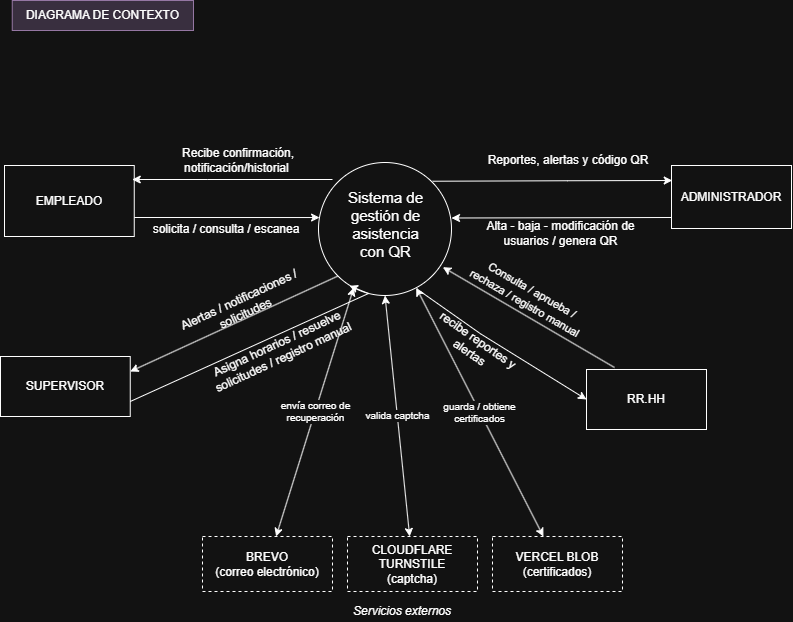

The diagram above was exported from draw.io. Its source (the exported page's mxGraphModel, read from the mxfile embedded in the PNG):
<mxGraphModel dx="917" dy="794" grid="0" gridSize="10" guides="1" tooltips="1" connect="1" arrows="1" fold="1" page="1" pageScale="1" pageWidth="827" pageHeight="1169" math="0" shadow="0">
  <root>
    <mxCell id="0" />
    <mxCell id="1" parent="0" />
    <mxCell id="IxXZvu-ZJNVYTVnGx4T9-1" parent="1" style="ellipse;whiteSpace=wrap;html=1;aspect=fixed;" value="" vertex="1">
      <mxGeometry height="133" width="133" x="346" y="186" as="geometry" />
    </mxCell>
    <mxCell id="IxXZvu-ZJNVYTVnGx4T9-2" parent="1" style="rounded=0;whiteSpace=wrap;html=1;" value="&lt;font style=&quot;vertical-align: inherit;&quot; dir=&quot;auto&quot;&gt;&lt;font style=&quot;vertical-align: inherit;&quot; dir=&quot;auto&quot;&gt;&lt;font style=&quot;vertical-align: inherit;&quot; dir=&quot;auto&quot;&gt;&lt;font style=&quot;vertical-align: inherit;&quot; dir=&quot;auto&quot;&gt;&lt;font style=&quot;vertical-align: inherit;&quot; dir=&quot;auto&quot;&gt;&lt;font style=&quot;vertical-align: inherit;&quot; dir=&quot;auto&quot;&gt;EMPLEADO&lt;/font&gt;&lt;/font&gt;&lt;/font&gt;&lt;/font&gt;&lt;/font&gt;&lt;/font&gt;" vertex="1">
      <mxGeometry height="71" width="129.75" x="32" y="189" as="geometry" />
    </mxCell>
    <mxCell id="IxXZvu-ZJNVYTVnGx4T9-3" parent="1" style="rounded=0;whiteSpace=wrap;html=1;" value="&lt;font style=&quot;vertical-align: inherit;&quot; dir=&quot;auto&quot;&gt;&lt;font style=&quot;vertical-align: inherit;&quot; dir=&quot;auto&quot;&gt;ADMINISTRADOR&lt;/font&gt;&lt;/font&gt;" vertex="1">
      <mxGeometry height="63" width="120" x="699" y="189" as="geometry" />
    </mxCell>
    <mxCell id="IxXZvu-ZJNVYTVnGx4T9-5" parent="1" style="rounded=0;whiteSpace=wrap;html=1;" value="&lt;font style=&quot;vertical-align: inherit;&quot; dir=&quot;auto&quot;&gt;&lt;font style=&quot;vertical-align: inherit;&quot; dir=&quot;auto&quot;&gt;SUPERVISOR&lt;/font&gt;&lt;/font&gt;" vertex="1">
      <mxGeometry height="60" width="129.75" x="28" y="380" as="geometry" />
    </mxCell>
    <mxCell id="IxXZvu-ZJNVYTVnGx4T9-6" edge="1" parent="1" style="endArrow=classic;html=1;rounded=0;entryX=0.04;entryY=0.286;entryDx=0;entryDy=0;entryPerimeter=0;" value="">
      <mxGeometry height="50" relative="1" width="50" as="geometry">
        <Array as="points" />
        <mxPoint x="161.75" y="241" as="sourcePoint" />
        <mxPoint x="347.06999999999994" y="241.038" as="targetPoint" />
      </mxGeometry>
    </mxCell>
    <mxCell id="IxXZvu-ZJNVYTVnGx4T9-7" parent="1" style="text;html=1;align=center;verticalAlign=middle;whiteSpace=wrap;rounded=0;rotation=0;" value="solicita / consulta / escanea" vertex="1">
      <mxGeometry height="40" width="150" x="179" y="232.5" as="geometry" />
    </mxCell>
    <mxCell id="IxXZvu-ZJNVYTVnGx4T9-8" edge="1" parent="1" style="endArrow=classic;html=1;rounded=0;" value="">
      <mxGeometry height="50" relative="1" width="50" as="geometry">
        <Array as="points">
          <mxPoint x="234.75" y="203" />
        </Array>
        <mxPoint x="360" y="203" as="sourcePoint" />
        <mxPoint x="159.75" y="203" as="targetPoint" />
      </mxGeometry>
    </mxCell>
    <mxCell id="IxXZvu-ZJNVYTVnGx4T9-9" parent="1" style="text;html=1;align=center;verticalAlign=middle;whiteSpace=wrap;rounded=0;rotation=0;" value="&lt;font style=&quot;vertical-align: inherit;&quot; dir=&quot;auto&quot;&gt;&lt;font style=&quot;vertical-align: inherit;&quot; dir=&quot;auto&quot;&gt;Recibe confirmación, notificación/historial&amp;nbsp;&lt;/font&gt;&lt;/font&gt;" vertex="1">
      <mxGeometry height="30" width="160" x="186" y="169" as="geometry" />
    </mxCell>
    <mxCell id="IxXZvu-ZJNVYTVnGx4T9-10" edge="1" parent="1" source="IxXZvu-ZJNVYTVnGx4T9-1" style="endArrow=classic;html=1;rounded=0;exitX=0;exitY=1;exitDx=0;exitDy=0;entryX=1;entryY=0.25;entryDx=0;entryDy=0;" target="IxXZvu-ZJNVYTVnGx4T9-5" value="">
      <mxGeometry height="50" relative="1" width="50" as="geometry">
        <mxPoint x="350" y="360" as="sourcePoint" />
        <mxPoint x="400" y="310" as="targetPoint" />
      </mxGeometry>
    </mxCell>
    <mxCell id="IxXZvu-ZJNVYTVnGx4T9-11" edge="1" parent="1" source="IxXZvu-ZJNVYTVnGx4T9-5" style="endArrow=classic;html=1;rounded=0;exitX=1;exitY=0.75;exitDx=0;exitDy=0;entryX=0.233;entryY=0.927;entryDx=0;entryDy=0;entryPerimeter=0;" target="IxXZvu-ZJNVYTVnGx4T9-1" value="">
      <mxGeometry height="50" relative="1" width="50" as="geometry">
        <Array as="points">
          <mxPoint x="396" y="317" />
        </Array>
        <mxPoint x="350" y="360" as="sourcePoint" />
        <mxPoint x="400" y="310" as="targetPoint" />
      </mxGeometry>
    </mxCell>
    <mxCell id="IxXZvu-ZJNVYTVnGx4T9-12" parent="1" style="text;html=1;align=center;verticalAlign=middle;whiteSpace=wrap;rounded=0;rotation=-25;" value="Asigna horarios / resuelve solicitudes / registro manual" vertex="1">
      <mxGeometry height="30" width="180" x="218" y="359" as="geometry" />
    </mxCell>
    <mxCell id="IxXZvu-ZJNVYTVnGx4T9-13" parent="1" style="text;html=1;align=center;verticalAlign=middle;whiteSpace=wrap;rounded=0;rotation=-25;" value="Alertas / notificaciones / solicitudes" vertex="1">
      <mxGeometry height="30" width="143.75" x="198" y="315" as="geometry" />
    </mxCell>
    <mxCell id="IxXZvu-ZJNVYTVnGx4T9-15" edge="1" parent="1" style="endArrow=classic;html=1;rounded=0;entryX=1;entryY=0.5;entryDx=0;entryDy=0;exitX=0;exitY=1;exitDx=0;exitDy=0;" value="">
      <mxGeometry height="50" relative="1" width="50" as="geometry">
        <mxPoint x="699" y="241" as="sourcePoint" />
        <mxPoint x="479" y="241.5" as="targetPoint" />
      </mxGeometry>
    </mxCell>
    <mxCell id="IxXZvu-ZJNVYTVnGx4T9-16" edge="1" parent="1" style="endArrow=classic;html=1;rounded=0;entryX=0;entryY=0.25;entryDx=0;entryDy=0;exitX=1;exitY=0;exitDx=0;exitDy=0;" value="">
      <mxGeometry height="50" relative="1" width="50" as="geometry">
        <Array as="points">
          <mxPoint x="594.74" y="204.25" />
        </Array>
        <mxPoint x="460.2626009489054" y="204.7273990510946" as="sourcePoint" />
        <mxPoint x="699.74" y="204" as="targetPoint" />
      </mxGeometry>
    </mxCell>
    <mxCell id="IxXZvu-ZJNVYTVnGx4T9-17" parent="1" style="text;html=1;align=center;verticalAlign=middle;whiteSpace=wrap;rounded=0;rotation=0;" value="Alta - baja - modificación de usuarios / genera QR" vertex="1">
      <mxGeometry height="31" width="165" x="506" y="241.5" as="geometry" />
    </mxCell>
    <mxCell id="IxXZvu-ZJNVYTVnGx4T9-18" parent="1" style="text;html=1;align=center;verticalAlign=middle;whiteSpace=wrap;rounded=0;rotation=0;" value="Reportes, alertas y código QR" vertex="1">
      <mxGeometry height="29" width="180" x="506" y="169" as="geometry" />
    </mxCell>
    <mxCell id="8HAKBA62lWJnLSBJfxmA-7" parent="1" style="rounded=0;whiteSpace=wrap;html=1;" value="&lt;font style=&quot;vertical-align: inherit;&quot; dir=&quot;auto&quot;&gt;&lt;font style=&quot;vertical-align: inherit;&quot; dir=&quot;auto&quot;&gt;RR.HH&lt;/font&gt;&lt;/font&gt;" vertex="1">
      <mxGeometry height="60" width="120" x="614" y="393" as="geometry" />
    </mxCell>
    <mxCell id="8HAKBA62lWJnLSBJfxmA-8" edge="1" parent="1" style="endArrow=classic;html=1;rounded=0;entryX=0.935;entryY=0.787;entryDx=0;entryDy=0;entryPerimeter=0;" target="IxXZvu-ZJNVYTVnGx4T9-1" value="">
      <mxGeometry height="50" relative="1" width="50" as="geometry">
        <Array as="points" />
        <mxPoint x="642" y="391" as="sourcePoint" />
        <mxPoint x="482" y="292" as="targetPoint" />
      </mxGeometry>
    </mxCell>
    <mxCell id="8HAKBA62lWJnLSBJfxmA-9" edge="1" parent="1" style="endArrow=classic;html=1;rounded=0;entryX=0;entryY=0.5;entryDx=0;entryDy=0;" target="8HAKBA62lWJnLSBJfxmA-7" value="">
      <mxGeometry height="50" relative="1" width="50" as="geometry">
        <Array as="points">
          <mxPoint x="508.07" y="357.3" />
        </Array>
        <mxPoint x="448.0040200487477" y="314.9993123149106" as="sourcePoint" />
        <mxPoint x="578" y="403" as="targetPoint" />
      </mxGeometry>
    </mxCell>
    <mxCell id="8HAKBA62lWJnLSBJfxmA-11" parent="1" style="text;html=1;align=center;verticalAlign=middle;whiteSpace=wrap;rounded=0;rotation=30;" value="&lt;font style=&quot;font-size: 11px;&quot;&gt;Consulta / aprueba / rechaza / registro manual&lt;/font&gt;" vertex="1">
      <mxGeometry height="25" width="133.5" x="490" y="307" as="geometry" />
    </mxCell>
    <mxCell id="8HAKBA62lWJnLSBJfxmA-12" parent="1" style="text;html=1;align=center;verticalAlign=middle;whiteSpace=wrap;rounded=0;rotation=35;" value="recibe reportes y alertas" vertex="1">
      <mxGeometry height="33.76" width="120.07" x="442" y="353" as="geometry" />
    </mxCell>
    <mxCell id="JlxNqsE7qs0kB0iIgddv-1" parent="1" style="text;html=1;whiteSpace=wrap;strokeColor=#9673a6;fillColor=#e1d5e7;align=center;verticalAlign=middle;rounded=0;" value="DIAGRAMA DE CONTEXTO" vertex="1">
      <mxGeometry height="30" width="181.25" x="39.75" y="24" as="geometry" />
    </mxCell>
    <mxCell id="Uut3M7QC0ORX1jRnaNju-2" parent="1" style="text;strokeColor=none;align=center;fillColor=none;html=1;verticalAlign=middle;whiteSpace=wrap;rounded=0;" value="&lt;font style=&quot;vertical-align: inherit;&quot; dir=&quot;auto&quot;&gt;&lt;font style=&quot;vertical-align: inherit;&quot; dir=&quot;auto&quot;&gt;&lt;font style=&quot;vertical-align: inherit;&quot; dir=&quot;auto&quot;&gt;&lt;font style=&quot;vertical-align: inherit; font-size: 15px;&quot; dir=&quot;auto&quot;&gt;Sistema de gestión de asistencia con QR&lt;/font&gt;&lt;/font&gt;&lt;/font&gt;&lt;/font&gt;" vertex="1">
      <mxGeometry height="103" width="89" x="369" y="196.5" as="geometry" />
    </mxCell>
    <mxCell id="ext1" parent="1" style="rounded=0;whiteSpace=wrap;html=1;dashed=1;" value="BREVO&lt;br&gt;(correo electrónico)" vertex="1">
      <mxGeometry height="55" width="130" x="230" y="560" as="geometry" />
    </mxCell>
    <mxCell id="ext1e" edge="1" parent="1" source="IxXZvu-ZJNVYTVnGx4T9-1" style="endArrow=classic;startArrow=classic;html=1;rounded=0;exitX=0.25;exitY=0.97;exitDx=0;exitDy=0;fontSize=10;" target="ext1" value="envía correo de&lt;br&gt;recuperación">
      <mxGeometry relative="1" as="geometry" />
    </mxCell>
    <mxCell id="ext2" parent="1" style="rounded=0;whiteSpace=wrap;html=1;dashed=1;" value="CLOUDFLARE TURNSTILE&lt;br&gt;(captcha)" vertex="1">
      <mxGeometry height="55" width="130" x="375" y="560" as="geometry" />
    </mxCell>
    <mxCell id="ext2e" edge="1" parent="1" source="IxXZvu-ZJNVYTVnGx4T9-1" style="endArrow=classic;startArrow=classic;html=1;rounded=0;exitX=0.5;exitY=0.97;exitDx=0;exitDy=0;fontSize=10;" target="ext2" value="valida captcha">
      <mxGeometry relative="1" as="geometry" />
    </mxCell>
    <mxCell id="ext3" parent="1" style="rounded=0;whiteSpace=wrap;html=1;dashed=1;" value="VERCEL BLOB&lt;br&gt;(certificados)" vertex="1">
      <mxGeometry height="55" width="130" x="520" y="560" as="geometry" />
    </mxCell>
    <mxCell id="ext3e" edge="1" parent="1" source="IxXZvu-ZJNVYTVnGx4T9-1" style="endArrow=classic;startArrow=classic;html=1;rounded=0;exitX=0.75;exitY=0.97;exitDx=0;exitDy=0;fontSize=10;" target="ext3" value="guarda / obtiene&lt;br&gt;certificados">
      <mxGeometry relative="1" as="geometry" />
    </mxCell>
    <mxCell id="extlbl" parent="1" style="text;html=1;align=center;verticalAlign=middle;whiteSpace=wrap;rounded=0;fontStyle=2;" value="Servicios externos" vertex="1">
      <mxGeometry height="20" width="160" x="350" y="625" as="geometry" />
    </mxCell>
  </root>
</mxGraphModel>